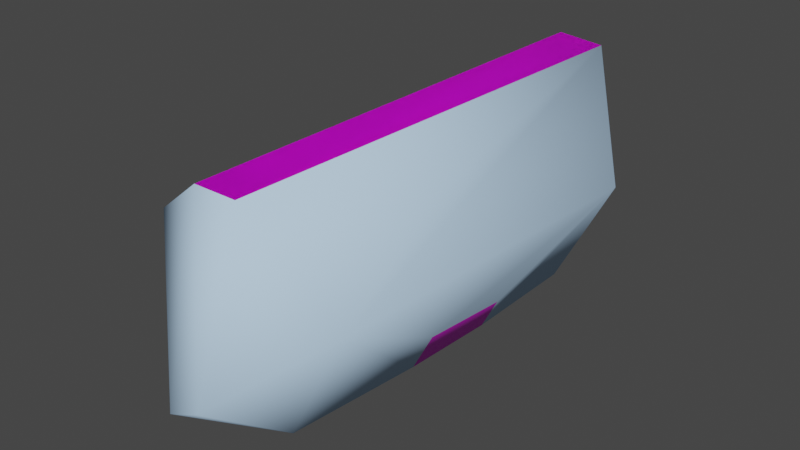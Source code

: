 # Source: repair_bolt_gib_1.blend  (saved by Blender 3.6.14; exported with 4.5.12 LTS)
import bpy
from mathutils import Matrix  # noqa: F401  (used for matrix-valued properties, if any)

bpy.ops.wm.read_factory_settings(use_empty=True)
scene = bpy.context.scene
scene.name = 'w_repair_claw_gib1.qc'

# ---- collections
col_w_repair_claw_gib1_reference = bpy.data.collections.new('w_repair_claw_gib1_reference'); scene.collection.children.link(col_w_repair_claw_gib1_reference)
col_w_repair_claw_gib1_physics = bpy.data.collections.new('w_repair_claw_gib1_physics'); scene.collection.children.link(col_w_repair_claw_gib1_physics)

# ---- images (referenced by path relative to the original .blend; pixels are not part of the script)
import os
ASSET_DIR = os.environ.get("B2B_ASSET_DIR", "")  # directory of the original .blend (textures are referenced by path, not embedded)
HERE = os.path.dirname(os.path.abspath(__file__))  # packed textures are extracted next to this script under _unpacked/

def load_image(name, relpath, width, height, colorspace="sRGB"):
    """Load a texture the original file referenced (path relative to the .blend, or extracted next to this script)."""
    p = next((c for c in (os.path.join(HERE, relpath), os.path.join(ASSET_DIR, relpath)) if relpath and os.path.exists(c)), "")
    if p:
        img = bpy.data.images.load(p, check_existing=True)
        img.name = name
    else:  # same state as the original file: an image datablock whose file is absent (Cycles renders it pink)
        img = bpy.data.images.new(name, width, height)
        img.source = "FILE"
        img.filepath = "//" + (relpath or name)
    img.colorspace_settings.name = colorspace
    return img
img_telegun_claw_ntr_tga = load_image('telegun_claw_ntr.tga', 'telegun_claw_ntr.tga', 1024, 1024, 'sRGB')

# ---- materials (node trees are filled in below, after node groups)
mat_telegun_claw_ntr = bpy.data.materials.new('telegun_claw_ntr')
mat_telegun_claw_ntr.use_transparent_shadow = False
mat_telegun_claw_ntr.diffuse_color = (0.2768, 0.3363, 0.8, 1.0)
mat_phy = bpy.data.materials.new('  phy')
mat_phy.use_transparent_shadow = False
mat_phy.diffuse_color = (0.5286, 0.7459, 0.9878, 1.0)

# ---- material node trees
mat_telegun_claw_ntr.use_nodes = True; mat_telegun_claw_ntr.node_tree.nodes.clear()
_N = mat_telegun_claw_ntr.node_tree.nodes; _L = mat_telegun_claw_ntr.node_tree.links
n0 = _N.new('ShaderNodeBsdfPrincipled'); n0.name = 'Principled BSDF'; n0.location = (10, 300)
n0.distribution = 'GGX'
n0.subsurface_method = 'RANDOM_WALK_SKIN'
n0.inputs[3].default_value = 1.45
n0.inputs[27].default_value = (0.0, 0.0, 0.0, 1.0)
n0.inputs[28].default_value = 1.0
n1 = _N.new('ShaderNodeOutputMaterial'); n1.name = 'Material Output'; n1.location = (300, 300)
n2 = _N.new('ShaderNodeTexImage'); n2.name = 'Image Texture'; n2.location = (-280, 266)
n2.image = img_telegun_claw_ntr_tga
n2.interpolation = 'Closest'
_L.new(n0.outputs[0], n1.inputs[0])
_L.new(n2.outputs[0], n0.inputs[0])
n1.is_active_output = True

# ---- world
world_world = bpy.data.worlds.new('World'); scene.world = world_world
world_world.use_nodes = True; world_world.node_tree.nodes.clear()
_N = world_world.node_tree.nodes; _L = world_world.node_tree.links
n0 = _N.new('ShaderNodeOutputWorld'); n0.name = 'World Output'; n0.location = (300, 300)
n1 = _N.new('ShaderNodeBackground'); n1.name = 'Background'; n1.location = (10, 300)
n1.inputs[0].default_value = (0.05088, 0.05088, 0.05088, 1.0)
_L.new(n1.outputs[0], n0.inputs[0])
n0.is_active_output = True
world_world.color = (0.05088, 0.05088, 0.05088)
world_world.use_sun_shadow = False
world_world.sun_shadow_jitter_overblur = 0.0

# ---- meshes
me_cylinder_002 = bpy.data.meshes.new('Cylinder.002')
me_cylinder_002.from_pydata([(-1.816, 6.115, -1.399), (-1.453, 12.43, -1.399), (0.4981, 5.982, -1.792), (0.8608, 12.3, -1.792), (1.586, 5.92, 0.2916), (1.949, 12.24, 0.2916), (-0.05569, 6.014, 1.972), (0.307, 12.33, 1.972), (-2.158, 6.135, 0.9271), (-1.796, 12.45, 0.9271), (0.2435, 13.58, -1.269), (-0.628, 13.63, -1.882), (0.1203, 13.55, -1.992), (0.2404, 6.116, -1.914), (0.2085, 10.27, 2.07), (0.1009, 8.486, 2.07), (-1.577, 10.36, 1.183), (-1.402, 8.48, 1.326), (1.072, 10.26, 1.236), (1.088, 8.483, 1.24), (0.787, 10.19, -1.881), (0.6842, 8.487, -1.881), (-1.313, 10.36, -1.524), (-1.396, 8.493, -1.529), (1.056, 8.486, -1.17), (1.091, 10.17, -1.298), (0.6529, 13.18, 0.09194), (-0.9076, 12.4, -0.8638), (0.5214, 12.32, -1.106), (1.193, 12.28, 0.1801), (0.1795, 12.34, 1.218), (-1.119, 12.41, 0.5725), (0.3099, 13.2, -0.5648), (-0.4197, 13.24, -0.441), (0.1353, 13.21, 0.6217), (-0.5276, 13.25, 0.2923), (0.2435, 13.58, -1.269), (-0.5048, 13.31, -1.158), (0.1203, 13.55, -1.992), (-0.5201, 6.281, -1.992), (0.2404, 6.116, -1.914), (-0.4311, 4.577, -1.09), (0.1515, 4.577, -0.8285), (0.3099, 13.2, -0.5648), (-0.4197, 13.24, -0.441), (0.1353, 13.21, 0.6217), (0.6239, 13.55, 1.122), (-0.0181, 13.41, 2.286), (0.2695, 5.414, 2.071), (-0.5028, 5.414, 2.071), (-0.136, 13.63, 1.234), (0.6239, 13.55, 1.122), (-0.0181, 13.41, 2.286), (0.7419, 13.52, 2.174)], [], [(7, 9, 8, 6), (9, 1, 0, 8), (3, 5, 4, 2), (26, 32, 33, 34), (21, 23, 22, 20), (1, 3, 2, 0), (27, 31, 35, 33), (30, 34, 35, 31), (43, 44, 37, 36), (36, 37, 11, 38), (38, 11, 39, 40), (40, 39, 41, 42), (47, 49, 48, 53), (14, 16, 17, 15), (25, 24, 21, 20), (19, 18, 14, 15), (8, 0, 2, 6), (29, 28, 32, 26), (29, 26, 34, 30), (28, 27, 33, 32), (10, 12, 11, 37), (50, 53, 46), (50, 47, 53), (50, 34, 35), (13, 42, 41, 39), (32, 10, 37, 33), (5, 3, 1, 7), (1, 9, 7), (2, 4, 6), (33, 35, 34), (48, 49, 52, 53), (46, 34, 50), (34, 46, 26), (50, 51, 53), (50, 53, 52), (50, 35, 45), (12, 13, 39, 11), (51, 50, 45), (45, 26, 51), (5, 7, 6, 4)])
me_cylinder_002.polygons.foreach_set('use_smooth', [True] * 40)
_k = set([(0, 2), (0, 8), (1, 3), (1, 9), (2, 4), (3, 5), (4, 6), (5, 7), (6, 8), (7, 9), (11, 12), (11, 37), (11, 38), (11, 39), (26, 32), (26, 34), (26, 45), (32, 33), (33, 35), (34, 35), (35, 45), (35, 50), (36, 37), (39, 41), (41, 42), (43, 44), (47, 50), (47, 53), (48, 49), (48, 53), (50, 52), (50, 53), (52, 53)])
me_cylinder_002.attributes.new('sharp_edge', 'BOOLEAN', 'EDGE').data.foreach_set('value', [ (min(e.vertices), max(e.vertices)) in _k for e in me_cylinder_002.edges])
_uv = me_cylinder_002.uv_layers.new(name='UVMap')
_uv.uv.foreach_set('vector', [0.401, 0.009776, 0.203, 0.009776, 0.203, 0.5419, 0.401, 0.5419, 0.203, 0.009776, 0.005, 0.009776, 0.005, 0.5419, 0.203, 0.5419, 0.797, 0.009776, 0.599, 0.009776, 0.599, 0.5419, 0.797, 0.5419, 0.7878, 0.7273, 0.8011, 0.7683, 0.7662, 0.7936, 0.7447, 0.7273, 0.8, 0.6983, 0.9707, 0.6898, 0.9731, 0.8372, 0.8, 0.8333, 0.995, 0.009776, 0.797, 0.009776, 0.797, 0.5419, 0.995, 0.5419, 0.1538, 0.5647, 0.07147, 0.5647, 0.09167, 0.6214, 0.1337, 0.6214, 0.1538, 0.565, 0.134, 0.6215, 0.09196, 0.6215, 0.07147, 0.565, 0.5728, 0.6399, 0.5733, 0.6549, 0.5587, 0.6547, 0.5567, 0.6387, 0.5567, 0.6387, 0.5587, 0.6547, 0.543, 0.6546, 0.5419, 0.6397, 0.5419, 0.6397, 0.543, 0.6546, 0.4028, 0.6532, 0.3977, 0.6387, 0.3977, 0.6387, 0.4028, 0.6532, 0.3824, 0.653, 0.3694, 0.6529, 0.6178, 0.6394, 0.8174, 0.6543, 0.7209, 0.6566, 0.6135, 0.6591, 0.4, 0.8371, 0.2383, 0.8363, 0.2643, 0.6888, 0.4, 0.6957, 0.7467, 0.8328, 0.735, 0.6998, 0.8, 0.6983, 0.8, 0.8333, 0.504, 0.6998, 0.4678, 0.8373, 0.4, 0.8371, 0.4, 0.6957, 0.7341, 0.862, 0.698, 0.8883, 0.6618, 0.862, 0.7203, 0.8196, 0.07198, 0.5649, 0.1543, 0.5649, 0.134, 0.6212, 0.09194, 0.6212, 0.1543, 0.565, 0.1344, 0.6213, 0.09239, 0.6213, 0.07198, 0.565, 0.07198, 0.5647, 0.1543, 0.5647, 0.1338, 0.6212, 0.09174, 0.6212, 0.5564, 0.6707, 0.5417, 0.6694, 0.543, 0.6546, 0.5587, 0.6547, 0.586, 0.6579, 0.5633, 0.6501, 0.5821, 0.6441, 0.59, 0.6352, 0.6178, 0.6394, 0.6135, 0.6591, 0.586, 0.6579, 0.5962, 0.6473, 0.6062, 0.6568, 0.3975, 0.6676, 0.3694, 0.6529, 0.3824, 0.653, 0.4028, 0.6532, 0.5725, 0.6698, 0.5564, 0.6707, 0.5587, 0.6547, 0.5733, 0.6549, 0.7564, 0.8281, 0.7374, 0.8866, 0.7871, 0.9227, 0.8178, 0.8281, 0.7871, 0.9227, 0.8368, 0.8866, 0.8178, 0.8281, 0.6618, 0.862, 0.6756, 0.8196, 0.7203, 0.8196, 0.7662, 0.7936, 0.7314, 0.7683, 0.7447, 0.7273, 0.7209, 0.6566, 0.8174, 0.6543, 0.6187, 0.6786, 0.6135, 0.6591, 0.5821, 0.6441, 0.5962, 0.6473, 0.586, 0.6579, 0.5962, 0.6473, 0.5821, 0.6441, 0.5998, 0.634, 0.586, 0.6579, 0.5837, 0.6721, 0.5644, 0.6683, 0.5912, 0.6842, 0.6135, 0.6591, 0.6187, 0.6786, 0.586, 0.6579, 0.6062, 0.6568, 0.5974, 0.6673, 0.5417, 0.6694, 0.3975, 0.6676, 0.4028, 0.6532, 0.543, 0.6546, 0.5837, 0.6721, 0.586, 0.6579, 0.5974, 0.6673, 0.5974, 0.6673, 0.6024, 0.6801, 0.5837, 0.6721, 0.599, 0.009776, 0.401, 0.009776, 0.401, 0.5419, 0.599, 0.5419])
me_cylinder_002.materials.append(mat_telegun_claw_ntr)
me_cylinder_002.use_paint_bone_selection = False
me_cylinder_002.use_paint_mask = True
me_cylinder_002.update()
me_cylinder_002.normals_split_custom_set([tuple(v) for v in zip(*[iter([0.1668, -0.009578, 0.986, -0.8846, 0.05081, 0.4635, -0.8846, 0.05081, 0.4635, 0.1668, -0.009578, 0.986, -0.8846, 0.05081, 0.4635, -0.7135, 0.04098, -0.6995, -0.7135, 0.04098, -0.6995, -0.8846, 0.05081, 0.4635, 0.4437, -0.02548, -0.8958, 0.9877, -0.05673, 0.1458, 0.9877, -0.05673, 0.1458, 0.4437, -0.02548, -0.8958, -0.2364, 0.9295, -0.2832, -0.0912, 0.9502, 0.298, -0.08933, 0.9515, 0.2944, -0.01507, 0.861, -0.5083, 0.4265, -0.02571, -0.9041, -0.1668, 0.01005, -0.9859, -0.1668, 0.01005, -0.9859, 0.4384, -0.02643, -0.8984, -0.7135, 0.04098, -0.6995, 0.4437, -0.02548, -0.8958, 0.4437, -0.02548, -0.8958, -0.7135, 0.04098, -0.6995, -0.5517, 0.6073, -0.5717, -0.6908, 0.6161, 0.3785, -0.6899, 0.616, 0.3803, -0.5495, 0.6072, -0.5739, 0.1682, 0.5621, 0.8098, 0.1725, 0.5619, 0.809, -0.6899, 0.616, 0.3803, -0.6908, 0.6161, 0.3785, 0.09, -0.9511, -0.2955, 0.08948, -0.9517, -0.2935, 0.09411, -0.9608, -0.2608, 0.09292, -0.9628, -0.2539, 0.09397, -0.9621, -0.256, 0.09289, -0.9612, -0.2599, 0.09191, -0.9735, -0.2092, 0.09369, -0.9728, -0.2117, 0.02104, -0.001814, 0.9998, 0.02104, -0.001814, 0.9998, -0.05254, 0.2236, 0.9733, -0.07919, 0.3043, 0.9493, -0.07919, 0.3043, 0.9493, -0.05254, 0.2236, 0.9733, -0.1493, 0.5162, 0.8434, -0.1495, 0.5165, 0.8431, 0.0749, -0.0242, 0.9969, 0.0749, -0.0242, 0.9969, 0.0749, -0.0242, 0.9969, 0.0749, -0.0242, 0.9969, 0.1457, 0.005847, 0.9893, -0.4436, 0.02675, 0.8958, -0.4436, 0.02675, 0.8958, 0.1144, 0.007059, 0.9934, 0.8845, -0.05332, -0.4635, 0.8845, -0.05332, -0.4635, 0.4265, -0.02571, -0.9041, 0.4384, -0.02643, -0.8984, 0.6685, -0.01644, 0.7435, 0.6685, -0.01644, 0.7435, 0.1457, 0.005847, 0.9893, 0.1144, 0.007059, 0.9934, -0.05734, -0.9984, 2.079e-07, -0.05734, -0.9984, 2.079e-07, -0.05734, -0.9984, 1.386e-07, -0.05734, -0.9984, 1.386e-07, 0.8459, 0.5196, 0.1203, 0.3961, 0.5478, -0.7369, 0.3997, 0.5476, -0.7351, 0.846, 0.5196, 0.1197, 0.8459, 0.5196, 0.1203, 0.846, 0.5196, 0.1197, 0.1725, 0.5619, 0.809, 0.1682, 0.5621, 0.8098, 0.3961, 0.5478, -0.7369, -0.5517, 0.6073, -0.5717, -0.5495, 0.6072, -0.5739, 0.3997, 0.5476, -0.7351, -0.09378, 0.9623, 0.2554, -0.0937, 0.9728, 0.2117, -0.09209, 0.9735, 0.2095, -0.09364, 0.961, 0.2602, -0.178, 0.973, -0.1473, 0.124, 0.9766, 0.1755, -0.06985, 0.9744, -0.2136, -0.1762, 0.9726, -0.1519, -0.1768, 0.924, 0.3389, 0.1261, 0.9767, 0.1736, -0.178, 0.973, -0.1473, 0.1393, 0.9369, -0.3205, 0.2445, 0.8881, -0.3893, 0.07951, -0.3043, -0.9492, 0.1495, -0.5163, -0.8432, 0.1492, -0.5164, -0.8432, 0.05254, -0.2236, -0.9733, -0.08998, 0.9511, 0.2955, -0.09378, 0.9623, 0.2554, -0.09364, 0.961, 0.2602, -0.08948, 0.9517, 0.2935, 0.05734, 0.9984, -2.772e-07, 0.05734, 0.9984, -2.772e-07, 0.05734, 0.9984, -1.848e-07, 0.05734, 0.9984, -1.848e-07, 0.05734, 0.9984, -1.848e-07, 0.05734, 0.9984, 0.0, 0.05734, 0.9984, -1.848e-07, -0.05734, -0.9984, 1.386e-07, -0.05734, -0.9984, 0.0, -0.05734, -0.9984, 1.386e-07, -0.08933, 0.9515, 0.2944, 0.2461, 0.886, -0.3929, -0.01507, 0.861, -0.5083, -0.0749, 0.0242, -0.9969, -0.0749, 0.0242, -0.9969, -0.0749, 0.0242, -0.9969, -0.0749, 0.0242, -0.9969, -0.06985, 0.9744, -0.2136, 0.1393, 0.9369, -0.3205, -0.178, 0.973, -0.1473, 0.1393, 0.9369, -0.3205, -0.06985, 0.9744, -0.2136, -0.2336, 0.931, -0.2804, 0.1783, -0.9729, 0.147, 0.06994, -0.9744, 0.2135, -0.124, -0.9766, -0.1755, 0.1763, -0.9725, 0.1519, -0.1261, -0.9768, -0.1733, 0.1768, -0.924, -0.3389, 0.1783, -0.9729, 0.147, -0.2445, -0.8881, 0.3893, -0.139, -0.937, 0.3206, -0.02104, 0.001814, -0.9998, 0.07951, -0.3043, -0.9492, 0.05254, -0.2236, -0.9733, -0.02104, 0.001814, -0.9998, 0.06994, -0.9744, 0.2135, 0.1783, -0.9729, 0.147, -0.139, -0.937, 0.3206, -0.139, -0.937, 0.3206, 0.2336, -0.931, 0.2804, 0.06994, -0.9744, 0.2135, 0.9877, -0.05673, 0.1458, 0.1668, -0.009578, 0.986, 0.1668, -0.009578, 0.986, 0.9877, -0.05673, 0.1458])] * 3)])
me_cylinder_001 = bpy.data.meshes.new('Cylinder.001')
me_cylinder_001.from_pydata([(-1.816, 6.115, -1.399), (-1.453, 12.43, -1.399), (0.4981, 5.982, -1.792), (0.8608, 12.3, -1.792), (1.586, 5.92, 0.2916), (1.949, 12.24, 0.2916), (-2.158, 6.135, 0.9271), (-1.796, 12.45, 0.9271), (-0.0181, 13.41, 2.286), (0.6239, 13.55, 1.122), (0.2435, 13.58, -1.269), (-0.628, 13.63, -1.882), (0.1203, 13.55, -1.992), (0.2404, 6.116, -1.914), (0.2695, 5.414, 2.071), (1.088, 8.483, 1.24), (0.787, 10.19, -1.881), (0.6842, 8.487, -1.881), (1.056, 8.486, -1.17), (1.091, 10.17, -1.298), (0.7419, 13.52, 2.174), (-0.136, 13.63, 1.234), (-0.5201, 6.281, -1.992), (-0.4311, 4.577, -1.09), (0.1515, 4.577, -0.8285), (-0.5028, 5.414, 2.071)], [], [(6, 7, 1, 0), (12, 13, 22, 11), (16, 19, 18, 17), (8, 25, 14, 20), (9, 21, 20), (21, 8, 20), (14, 15, 20), (15, 4, 20), (4, 5, 20), (5, 9, 20), (10, 21, 9), (5, 10, 9), (11, 7, 21), (7, 8, 21), (10, 11, 21), (7, 6, 8), (6, 25, 8), (25, 24, 14), (24, 4, 14), (4, 15, 14), (24, 2, 4), (2, 17, 4), (17, 18, 4), (18, 5, 4), (18, 19, 5), (19, 16, 5), (16, 3, 5), (3, 12, 5), (12, 10, 5), (12, 11, 10), (1, 7, 11), (22, 0, 11), (0, 1, 11), (0, 23, 6), (23, 25, 6), (23, 24, 25), (23, 2, 24), (23, 13, 2), (13, 17, 2), (13, 12, 17), (12, 16, 17), (12, 3, 16), (13, 23, 22), (23, 0, 22)])
me_cylinder_001.polygons.foreach_set('use_smooth', [True] * 44)
_uv = me_cylinder_001.uv_layers.new(name='UVMap')
_uv.uv.foreach_set('vector', [0.2, 0.5, 0.2, 1.0, 2.98e-08, 1.0, 2.98e-08, 0.5, 0.4783, 0.3242, 0.4783, 0.3242, 0.25, 0.49, 0.25, 0.49, 0.8, 0.8333, 0.7467, 0.8328, 0.735, 0.6998, 0.8, 0.6983, 0.02175, 0.3242, 0.02175, 0.3242, 0.3911, 0.05584, 0.3911, 0.05584, 0.3911, 0.05584, 0.02175, 0.3242, 0.0, 0.0, 0.02175, 0.3242, 0.02175, 0.3242, 0.3911, 0.05584, 0.3911, 0.05584, 0.0, 0.0, 0.3911, 0.05584, 0.0, 0.0, 0.0, 0.0, 0.3911, 0.05584, 0.6, 0.5, 0.6, 1.0, 0.3911, 0.05584, 0.6, 1.0, 0.3911, 0.05584, 0.0, 0.0, 0.0, 0.0, 0.02175, 0.3242, 0.3911, 0.05584, 0.6, 1.0, 0.0, 0.0, 0.3911, 0.05584, 0.0, 0.0, 0.0, 0.0, 0.0, 0.0, 0.0, 0.0, 0.02175, 0.3242, 0.02175, 0.3242, 0.0, 0.0, 0.0, 0.0, 0.0, 0.0, 0.2, 1.0, 0.2, 0.5, 0.02175, 0.3242, 0.2, 0.5, 0.02175, 0.3242, 0.02175, 0.3242, 0.02175, 0.3242, 0.0, 0.0, 0.3911, 0.05584, 0.0, 0.0, 0.0, 0.0, 0.3911, 0.05584, 0.0, 0.0, 0.0, 0.0, 0.3911, 0.05584, 0.0, 0.0, 0.8, 0.5, 0.6, 0.5, 0.8, 0.5, 0.0, 0.0, 0.6, 0.5, 0.8, 0.6983, 0.735, 0.6998, 0.6, 0.5, 0.735, 0.6998, 0.6, 1.0, 0.6, 0.5, 0.735, 0.6998, 0.7467, 0.8328, 0.6, 1.0, 0.7467, 0.8328, 0.8, 0.8333, 0.6, 1.0, 0.8, 0.8333, 0.8, 1.0, 0.6, 1.0, 0.8, 1.0, 0.0, 0.0, 0.6, 1.0, 0.4783, 0.3242, 0.4783, 0.3242, 0.6, 1.0, 0.4783, 0.3242, 0.25, 0.49, 0.0, 0.0, 0.25, 0.49, 0.02175, 0.3242, 0.0, 0.0, 0.25, 0.49, 0.0, 0.0, 0.25, 0.49, 1.0, 0.5, 1.0, 1.0, 0.0, 0.0, 2.98e-08, 0.5, 0.0, 0.0, 0.2, 0.5, 0.0, 0.0, 0.02175, 0.3242, 0.2, 0.5, 0.25, 0.49, 0.4783, 0.3242, 0.02175, 0.3242, 0.25, 0.49, 0.8, 0.5, 0.0, 0.0, 0.25, 0.49, 0.0, 0.0, 0.8, 0.5, 0.0, 0.0, 0.0, 0.0, 0.8, 0.5, 0.4783, 0.3242, 0.4783, 0.3242, 0.0, 0.0, 0.4783, 0.3242, 0.8, 0.8333, 0.8, 0.6983, 0.0, 0.0, 0.8, 1.0, 0.8, 0.8333, 0.0, 0.0, 0.25, 0.49, 0.25, 0.49, 0.0, 0.0, 2.98e-08, 0.5, 0.25, 0.49])
me_cylinder_001.materials.append(mat_phy)
me_cylinder_001.use_paint_bone_selection = False
me_cylinder_001.use_paint_mask = True
me_cylinder_001.update()
me_cylinder_001.normals_split_custom_set([tuple(v) for v in zip(*[iter([-0.8761, -0.3391, 0.3428, -0.8762, 0.361, 0.3192, -0.8463, 0.224, -0.4833, -0.7761, -0.3075, -0.5505, 0.3441, 0.6209, -0.7043, 0.1522, -0.2505, -0.9561, -0.202, -0.2051, -0.9577, -0.3572, 0.7083, -0.6089, 0.5766, -0.02099, -0.8168, 0.8932, -0.03752, -0.448, 0.8933, -0.0621, -0.4451, 0.5705, -0.044, -0.8202, -0.3155, 0.5426, 0.7785, -0.2872, -0.5805, 0.762, 0.4088, -0.5481, 0.7297, 0.4496, 0.6295, 0.6337, 0.4164, 0.9084, -0.03792, -0.2743, 0.9552, 0.1113, 0.4496, 0.6295, 0.6337, -0.2743, 0.9552, 0.1113, -0.3155, 0.5426, 0.7785, 0.4496, 0.6295, 0.6337, 0.4088, -0.5481, 0.7297, 0.8151, -0.05169, 0.577, 0.4496, 0.6295, 0.6337, 0.8151, -0.05169, 0.577, 0.9261, -0.3706, 0.07056, 0.4496, 0.6295, 0.6337, 0.9261, -0.3706, 0.07056, 0.9655, 0.2588, 0.02716, 0.4496, 0.6295, 0.6337, 0.9655, 0.2588, 0.02716, 0.4164, 0.9084, -0.03792, 0.4496, 0.6295, 0.6337, 0.4039, 0.911, -0.08291, -0.2743, 0.9552, 0.1113, 0.4164, 0.9084, -0.03792, 0.9655, 0.2588, 0.02716, 0.4039, 0.911, -0.08291, 0.4164, 0.9084, -0.03792, -0.3572, 0.7083, -0.6089, -0.8762, 0.361, 0.3192, -0.2743, 0.9552, 0.1113, -0.8762, 0.361, 0.3192, -0.3155, 0.5426, 0.7785, -0.2743, 0.9552, 0.1113, 0.4039, 0.911, -0.08291, -0.3572, 0.7083, -0.6089, -0.2743, 0.9552, 0.1113, -0.8762, 0.361, 0.3192, -0.8761, -0.3391, 0.3428, -0.3155, 0.5426, 0.7785, -0.8761, -0.3391, 0.3428, -0.2872, -0.5805, 0.762, -0.3155, 0.5426, 0.7785, -0.2872, -0.5805, 0.762, 0.3843, -0.899, -0.2099, 0.4088, -0.5481, 0.7297, 0.3843, -0.899, -0.2099, 0.9261, -0.3706, 0.07056, 0.4088, -0.5481, 0.7297, 0.9261, -0.3706, 0.07056, 0.8151, -0.05169, 0.577, 0.4088, -0.5481, 0.7297, 0.3843, -0.899, -0.2099, 0.5818, -0.3365, -0.7404, 0.9261, -0.3706, 0.07056, 0.5818, -0.3365, -0.7404, 0.5705, -0.044, -0.8202, 0.9261, -0.3706, 0.07056, 0.5705, -0.044, -0.8202, 0.8933, -0.0621, -0.4451, 0.9261, -0.3706, 0.07056, 0.8933, -0.0621, -0.4451, 0.9655, 0.2588, 0.02716, 0.9261, -0.3706, 0.07056, 0.8933, -0.0621, -0.4451, 0.8932, -0.03752, -0.448, 0.9655, 0.2588, 0.02716, 0.8932, -0.03752, -0.448, 0.5766, -0.02099, -0.8168, 0.9655, 0.2588, 0.02716, 0.5766, -0.02099, -0.8168, 0.6821, 0.1566, -0.7143, 0.9655, 0.2588, 0.02716, 0.6821, 0.1566, -0.7143, 0.3441, 0.6209, -0.7043, 0.9655, 0.2588, 0.02716, 0.3441, 0.6209, -0.7043, 0.4039, 0.911, -0.08291, 0.9655, 0.2588, 0.02716, 0.3441, 0.6209, -0.7043, -0.3572, 0.7083, -0.6089, 0.4039, 0.911, -0.08291, -0.8463, 0.224, -0.4833, -0.8762, 0.361, 0.3192, -0.3572, 0.7083, -0.6089, -0.202, -0.2051, -0.9577, -0.7761, -0.3075, -0.5505, -0.3572, 0.7083, -0.6089, -0.7761, -0.3075, -0.5505, -0.8463, 0.224, -0.4833, -0.3572, 0.7083, -0.6089, -0.7761, -0.3075, -0.5505, -0.2213, -0.8853, -0.409, -0.8761, -0.3391, 0.3428, -0.2213, -0.8853, -0.409, -0.2872, -0.5805, 0.762, -0.8761, -0.3391, 0.3428, -0.2213, -0.8853, -0.409, 0.3843, -0.899, -0.2099, -0.2872, -0.5805, 0.762, -0.2213, -0.8853, -0.409, 0.5818, -0.3365, -0.7404, 0.3843, -0.899, -0.2099, -0.2213, -0.8853, -0.409, 0.1522, -0.2505, -0.9561, 0.5818, -0.3365, -0.7404, 0.1522, -0.2505, -0.9561, 0.5705, -0.044, -0.8202, 0.5818, -0.3365, -0.7404, 0.1522, -0.2505, -0.9561, 0.3441, 0.6209, -0.7043, 0.5705, -0.044, -0.8202, 0.3441, 0.6209, -0.7043, 0.5766, -0.02099, -0.8168, 0.5705, -0.044, -0.8202, 0.3441, 0.6209, -0.7043, 0.6821, 0.1566, -0.7143, 0.5766, -0.02099, -0.8168, 0.1522, -0.2505, -0.9561, -0.2213, -0.8853, -0.409, -0.202, -0.2051, -0.9577, -0.2213, -0.8853, -0.409, -0.7761, -0.3075, -0.5505, -0.202, -0.2051, -0.9577])] * 3)])
arm_w_repair_claw_gib1_qc_skeleton = bpy.data.armatures.new('w_repair_claw_gib1.qc_skeleton')  # bones are not reproduced

# ---- objects
ob_w_repair_claw_gib1_qc_skeleton = bpy.data.objects.new('w_repair_claw_gib1.qc_skeleton', arm_w_repair_claw_gib1_qc_skeleton)
ob_cylinder_002 = bpy.data.objects.new('Cylinder.002', me_cylinder_002)
ob_cylinder_001 = bpy.data.objects.new('Cylinder.001', me_cylinder_001)

# ---- transforms, parenting, visibility, modifiers, constraints
ob_w_repair_claw_gib1_qc_skeleton.location = (0.0, 0.0, 0.0)
ob_w_repair_claw_gib1_qc_skeleton.show_in_front = True
ob_cylinder_002.parent = ob_w_repair_claw_gib1_qc_skeleton
ob_cylinder_002.location = (0.0, 0.0, 0.0)
_vg = ob_cylinder_002.vertex_groups.new(name='root')
_vg.add([0, 1, 2, 3, 4, 5, 6, 7, 8, 9, 10, 11, 12, 13, 14, 15, 16, 17, 18, 19, 20, 21, 22, 23, 24, 25, 26, 27, 28, 29, 30, 31, 32, 33, 34, 35, 36, 37, 38, 39, 40, 41, 42, 43, 44, 45, 46, 47, 48, 49, 50, 51, 52, 53], 1.0, 'REPLACE')
_m = ob_cylinder_002.modifiers.new('Armature', 'ARMATURE')
_m.object = ob_w_repair_claw_gib1_qc_skeleton
ob_cylinder_001.parent = ob_w_repair_claw_gib1_qc_skeleton
ob_cylinder_001.location = (0.0, 0.0, 0.0)
_vg = ob_cylinder_001.vertex_groups.new(name='root')
_vg.add([0, 1, 2, 3, 4, 5, 6, 7, 8, 9, 10, 11, 12, 13, 14, 15, 16, 17, 18, 19, 20, 21, 22, 23, 24, 25], 1.0, 'REPLACE')
_m = ob_cylinder_001.modifiers.new('Armature', 'ARMATURE')
_m.object = ob_w_repair_claw_gib1_qc_skeleton

# ---- collection membership
scene.collection.objects.link(ob_w_repair_claw_gib1_qc_skeleton)
col_w_repair_claw_gib1_reference.objects.link(ob_cylinder_002)
col_w_repair_claw_gib1_physics.objects.link(ob_cylinder_001)

# ---- scene / render settings (as saved in the file)
scene.frame_start = 0; scene.frame_end = 29; scene.frame_set(0)
scene.render.engine = 'BLENDER_EEVEE_NEXT'
scene.cycles.sampling_pattern = 'TABULATED_SOBOL'
scene.view_settings.view_transform = 'Filmic'
bpy.context.view_layer.update()

# ---- added for rendering (the .blend has no active camera and no usable light): camera, sun
cam_auto = bpy.data.cameras.new('AutoCamera')
cam_auto.lens = 50.0
cam_auto.sensor_width = 36.0
cam_auto.clip_end = 1000.0
ob_auto_camera = bpy.data.objects.new('AutoCamera', cam_auto)
scene.collection.objects.link(ob_auto_camera)
ob_auto_camera.location = (9.91002, -2.91366, 8.15888)
ob_auto_camera.rotation_euler = (1.09748, -7.21219e-08, 0.694738)
scene.camera = ob_auto_camera
light_auto_sun = bpy.data.lights.new('AutoSun', 'SUN')
light_auto_sun.energy = 3.0
light_auto_sun.angle = 0.0523599
ob_auto_sun = bpy.data.objects.new('AutoSun', light_auto_sun)
scene.collection.objects.link(ob_auto_sun)
ob_auto_sun.rotation_euler = (0.872665, 0.174533, 0.523599)
bpy.context.view_layer.update()
